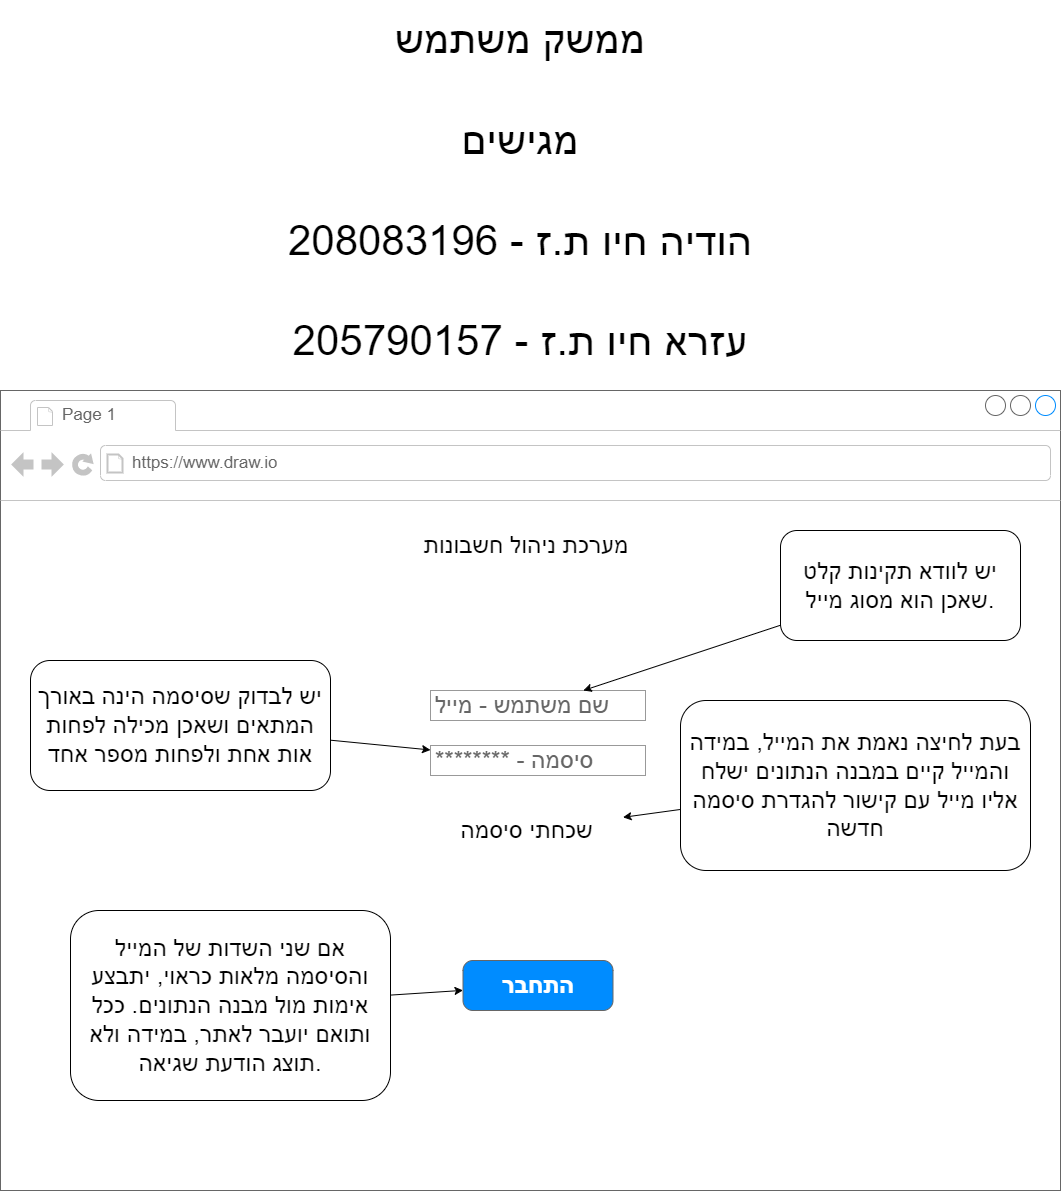

The diagram above was exported from draw.io. Its source (the exported page's mxGraphModel, read from the mxfile embedded in the PNG):
<mxGraphModel dx="1937" dy="1953" grid="1" gridSize="10" guides="1" tooltips="1" connect="1" arrows="1" fold="1" page="1" pageScale="1" pageWidth="1100" pageHeight="850" background="#ffffff" math="0" shadow="0">
  <root>
    <mxCell id="0" />
    <mxCell id="1" parent="0" />
    <mxCell id="rSM-gAacyXDTmIeOqWn8-24" value="" style="strokeWidth=1;shadow=0;dashed=0;align=center;html=1;shape=mxgraph.mockup.containers.browserWindow;rSize=0;strokeColor=#666666;strokeColor2=#008cff;strokeColor3=#c4c4c4;mainText=,;recursiveResize=0;" parent="1" vertex="1">
      <mxGeometry x="20" y="30" width="1060" height="800" as="geometry" />
    </mxCell>
    <mxCell id="rSM-gAacyXDTmIeOqWn8-25" value="Page 1" style="strokeWidth=1;shadow=0;dashed=0;align=center;html=1;shape=mxgraph.mockup.containers.anchor;fontSize=17;fontColor=#666666;align=left;" parent="rSM-gAacyXDTmIeOqWn8-24" vertex="1">
      <mxGeometry x="60" y="12" width="110" height="26" as="geometry" />
    </mxCell>
    <mxCell id="rSM-gAacyXDTmIeOqWn8-26" value="https://www.draw.io" style="strokeWidth=1;shadow=0;dashed=0;align=center;html=1;shape=mxgraph.mockup.containers.anchor;rSize=0;fontSize=17;fontColor=#666666;align=left;" parent="rSM-gAacyXDTmIeOqWn8-24" vertex="1">
      <mxGeometry x="130" y="60" width="250" height="26" as="geometry" />
    </mxCell>
    <mxCell id="rSM-gAacyXDTmIeOqWn8-27" value="********" style="strokeWidth=1;shadow=0;dashed=0;align=center;html=1;shape=mxgraph.mockup.forms.pwField;strokeColor=#999999;mainText=;align=left;fontColor=#666666;fontSize=24;spacingLeft=3;" parent="rSM-gAacyXDTmIeOqWn8-24" vertex="1">
      <mxGeometry x="440" y="450" width="215" height="30" as="geometry" />
    </mxCell>
    <mxCell id="rSM-gAacyXDTmIeOqWn8-30" value="" style="strokeWidth=1;shadow=0;dashed=0;align=center;html=1;shape=mxgraph.mockup.containers.browserWindow;rSize=0;strokeColor=#666666;strokeColor2=#008cff;strokeColor3=#c4c4c4;mainText=,;recursiveResize=0;movable=0;resizable=0;rotatable=0;deletable=0;editable=0;connectable=0;" parent="1" vertex="1">
      <mxGeometry x="20" y="30" width="1060" height="800" as="geometry" />
    </mxCell>
    <mxCell id="rSM-gAacyXDTmIeOqWn8-31" value="Page 1" style="strokeWidth=1;shadow=0;dashed=0;align=center;html=1;shape=mxgraph.mockup.containers.anchor;fontSize=17;fontColor=#666666;align=left;" parent="rSM-gAacyXDTmIeOqWn8-30" vertex="1">
      <mxGeometry x="60" y="12" width="110" height="26" as="geometry" />
    </mxCell>
    <mxCell id="rSM-gAacyXDTmIeOqWn8-32" value="https://www.draw.io" style="strokeWidth=1;shadow=0;dashed=0;align=center;html=1;shape=mxgraph.mockup.containers.anchor;rSize=0;fontSize=17;fontColor=#666666;align=left;" parent="rSM-gAacyXDTmIeOqWn8-30" vertex="1">
      <mxGeometry x="130" y="60" width="250" height="26" as="geometry" />
    </mxCell>
    <mxCell id="rSM-gAacyXDTmIeOqWn8-33" value="******** - סיסמה" style="strokeWidth=1;shadow=0;dashed=0;align=center;html=1;shape=mxgraph.mockup.forms.pwField;strokeColor=#999999;mainText=;align=left;fontColor=#666666;fontSize=24;spacingLeft=3;" parent="rSM-gAacyXDTmIeOqWn8-30" vertex="1">
      <mxGeometry x="430" y="355" width="215" height="30" as="geometry" />
    </mxCell>
    <mxCell id="rSM-gAacyXDTmIeOqWn8-34" value="שם משתמש - מייל" style="strokeWidth=1;shadow=0;dashed=0;align=center;html=1;shape=mxgraph.mockup.forms.pwField;strokeColor=#999999;mainText=;align=left;fontColor=#666666;fontSize=24;spacingLeft=3;" parent="rSM-gAacyXDTmIeOqWn8-30" vertex="1">
      <mxGeometry x="430" y="300" width="215" height="30" as="geometry" />
    </mxCell>
    <mxCell id="rSM-gAacyXDTmIeOqWn8-35" value="התחבר" style="strokeWidth=1;shadow=0;dashed=0;align=center;html=1;shape=mxgraph.mockup.buttons.button;strokeColor=#666666;fontColor=#ffffff;mainText=;buttonStyle=round;fontSize=24;fontStyle=1;fillColor=#008cff;whiteSpace=wrap;" parent="rSM-gAacyXDTmIeOqWn8-30" vertex="1">
      <mxGeometry x="462.5" y="570" width="150" height="50" as="geometry" />
    </mxCell>
    <mxCell id="rSM-gAacyXDTmIeOqWn8-36" value="שכחתי סיסמה" style="text;html=1;strokeColor=none;fillColor=none;align=center;verticalAlign=middle;whiteSpace=wrap;rounded=0;fontSize=24;" parent="rSM-gAacyXDTmIeOqWn8-30" vertex="1">
      <mxGeometry x="430" y="420" width="192.5" height="40" as="geometry" />
    </mxCell>
    <mxCell id="rSM-gAacyXDTmIeOqWn8-42" value="יש לבדוק שסיסמה הינה באורך המתאים ושאכן מכילה לפחות אות אחת ולפחות מספר אחד" style="rounded=1;whiteSpace=wrap;html=1;fontSize=24;" parent="rSM-gAacyXDTmIeOqWn8-30" vertex="1">
      <mxGeometry x="30" y="270" width="300" height="130" as="geometry" />
    </mxCell>
    <mxCell id="rSM-gAacyXDTmIeOqWn8-43" value="" style="endArrow=classic;html=1;rounded=0;fontSize=24;" parent="rSM-gAacyXDTmIeOqWn8-30" source="rSM-gAacyXDTmIeOqWn8-42" target="rSM-gAacyXDTmIeOqWn8-33" edge="1">
      <mxGeometry width="50" height="50" relative="1" as="geometry">
        <mxPoint x="340" y="340" as="sourcePoint" />
        <mxPoint x="390" y="290" as="targetPoint" />
      </mxGeometry>
    </mxCell>
    <mxCell id="rSM-gAacyXDTmIeOqWn8-44" value="יש לוודא תקינות קלט שאכן הוא מסוג מייל." style="rounded=1;whiteSpace=wrap;html=1;fontSize=24;" parent="rSM-gAacyXDTmIeOqWn8-30" vertex="1">
      <mxGeometry x="780" y="140" width="240" height="110" as="geometry" />
    </mxCell>
    <mxCell id="rSM-gAacyXDTmIeOqWn8-45" value="" style="endArrow=classic;html=1;rounded=0;fontSize=24;" parent="rSM-gAacyXDTmIeOqWn8-30" source="rSM-gAacyXDTmIeOqWn8-44" target="rSM-gAacyXDTmIeOqWn8-34" edge="1">
      <mxGeometry width="50" height="50" relative="1" as="geometry">
        <mxPoint x="770" y="475" as="sourcePoint" />
        <mxPoint x="810" y="395" as="targetPoint" />
      </mxGeometry>
    </mxCell>
    <mxCell id="rSM-gAacyXDTmIeOqWn8-46" value="בעת לחיצה נאמת את המייל, במידה והמייל קיים במבנה הנתונים ישלח אליו מייל עם קישור להגדרת סיסמה חדשה" style="rounded=1;whiteSpace=wrap;html=1;fontSize=24;" parent="rSM-gAacyXDTmIeOqWn8-30" vertex="1">
      <mxGeometry x="680" y="310" width="350" height="170" as="geometry" />
    </mxCell>
    <mxCell id="rSM-gAacyXDTmIeOqWn8-47" value="" style="endArrow=classic;html=1;rounded=0;fontSize=24;" parent="rSM-gAacyXDTmIeOqWn8-30" source="rSM-gAacyXDTmIeOqWn8-46" target="rSM-gAacyXDTmIeOqWn8-36" edge="1">
      <mxGeometry width="50" height="50" relative="1" as="geometry">
        <mxPoint x="700" y="640" as="sourcePoint" />
        <mxPoint x="740" y="470" as="targetPoint" />
      </mxGeometry>
    </mxCell>
    <mxCell id="rSM-gAacyXDTmIeOqWn8-48" value="אם שני השדות של המייל והסיסמה מלאות כראוי, יתבצע אימות מול מבנה הנתונים. ככל ותואם יועבר לאתר, במידה ולא תוצג הודעת שגיאה." style="rounded=1;whiteSpace=wrap;html=1;fontSize=24;" parent="rSM-gAacyXDTmIeOqWn8-30" vertex="1">
      <mxGeometry x="70" y="520" width="320" height="190" as="geometry" />
    </mxCell>
    <mxCell id="rSM-gAacyXDTmIeOqWn8-49" value="" style="endArrow=classic;html=1;rounded=0;fontSize=24;" parent="rSM-gAacyXDTmIeOqWn8-30" source="rSM-gAacyXDTmIeOqWn8-48" target="rSM-gAacyXDTmIeOqWn8-35" edge="1">
      <mxGeometry width="50" height="50" relative="1" as="geometry">
        <mxPoint x="670" y="520" as="sourcePoint" />
        <mxPoint x="790" y="740" as="targetPoint" />
      </mxGeometry>
    </mxCell>
    <mxCell id="hlBWzcfldqw7ZnPIUGgd-1" value="&lt;font style=&quot;font-size: 24px;&quot;&gt;מערכת ניהול חשבונות&lt;/font&gt;" style="text;html=1;strokeColor=none;fillColor=none;align=center;verticalAlign=middle;whiteSpace=wrap;rounded=0;" parent="rSM-gAacyXDTmIeOqWn8-30" vertex="1">
      <mxGeometry x="411.25" y="140" width="230" height="30" as="geometry" />
    </mxCell>
    <mxCell id="oQhP113loq-4gpdu7ZYu-1" value="&lt;font style=&quot;font-size: 42px;&quot;&gt;ממשק משתמש&lt;br&gt;&lt;br&gt;מגישים&lt;br&gt;&lt;br&gt;הודיה חיו ת.ז - 208083196&lt;br&gt;&lt;br&gt;עזרא חיו ת.ז - 205790157&lt;br&gt;&lt;/font&gt;" style="text;html=1;strokeColor=none;fillColor=none;align=center;verticalAlign=middle;whiteSpace=wrap;rounded=0;" vertex="1" parent="1">
      <mxGeometry x="260" y="-360" width="560" height="380" as="geometry" />
    </mxCell>
  </root>
</mxGraphModel>